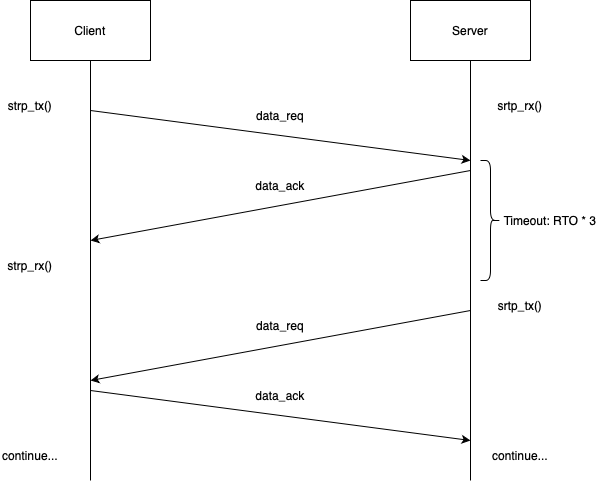

The diagram above was exported from draw.io. Its source (the exported page's mxGraphModel, read from the mxfile embedded in the PNG):
<mxGraphModel dx="1434" dy="827" grid="1" gridSize="10" guides="1" tooltips="1" connect="1" arrows="1" fold="1" page="1" pageScale="1" pageWidth="827" pageHeight="1169" math="0" shadow="0">
  <root>
    <mxCell id="0" />
    <mxCell id="1" parent="0" />
    <mxCell id="20igdemby0nrI7x8RbUq-1" value="Client" style="rounded=0;whiteSpace=wrap;html=1;" vertex="1" parent="1">
      <mxGeometry x="150" y="80" width="120" height="60" as="geometry" />
    </mxCell>
    <mxCell id="20igdemby0nrI7x8RbUq-2" value="Server" style="rounded=0;whiteSpace=wrap;html=1;" vertex="1" parent="1">
      <mxGeometry x="530" y="80" width="120" height="60" as="geometry" />
    </mxCell>
    <mxCell id="20igdemby0nrI7x8RbUq-3" value="" style="endArrow=none;html=1;rounded=0;entryX=0.5;entryY=1;entryDx=0;entryDy=0;" edge="1" parent="1" target="20igdemby0nrI7x8RbUq-1">
      <mxGeometry width="50" height="50" relative="1" as="geometry">
        <mxPoint x="210" y="560" as="sourcePoint" />
        <mxPoint x="440" y="320" as="targetPoint" />
      </mxGeometry>
    </mxCell>
    <mxCell id="20igdemby0nrI7x8RbUq-4" value="" style="endArrow=none;html=1;rounded=0;entryX=0.5;entryY=1;entryDx=0;entryDy=0;" edge="1" parent="1" target="20igdemby0nrI7x8RbUq-2">
      <mxGeometry width="50" height="50" relative="1" as="geometry">
        <mxPoint x="590" y="560" as="sourcePoint" />
        <mxPoint x="440" y="320" as="targetPoint" />
      </mxGeometry>
    </mxCell>
    <mxCell id="20igdemby0nrI7x8RbUq-14" value="strp_tx()" style="text;html=1;align=center;verticalAlign=middle;whiteSpace=wrap;rounded=0;" vertex="1" parent="1">
      <mxGeometry x="120" y="170" width="60" height="30" as="geometry" />
    </mxCell>
    <mxCell id="20igdemby0nrI7x8RbUq-15" value="srtp_rx()" style="text;html=1;align=center;verticalAlign=middle;whiteSpace=wrap;rounded=0;" vertex="1" parent="1">
      <mxGeometry x="610" y="170" width="60" height="30" as="geometry" />
    </mxCell>
    <mxCell id="20igdemby0nrI7x8RbUq-25" value="" style="endArrow=classic;html=1;rounded=0;" edge="1" parent="1">
      <mxGeometry width="50" height="50" relative="1" as="geometry">
        <mxPoint x="210" y="190" as="sourcePoint" />
        <mxPoint x="590" y="240" as="targetPoint" />
      </mxGeometry>
    </mxCell>
    <mxCell id="20igdemby0nrI7x8RbUq-26" value="data_req" style="text;html=1;align=center;verticalAlign=middle;whiteSpace=wrap;rounded=0;" vertex="1" parent="1">
      <mxGeometry x="370" y="180" width="60" height="30" as="geometry" />
    </mxCell>
    <mxCell id="20igdemby0nrI7x8RbUq-27" value="" style="endArrow=classic;html=1;rounded=0;" edge="1" parent="1">
      <mxGeometry width="50" height="50" relative="1" as="geometry">
        <mxPoint x="590" y="250" as="sourcePoint" />
        <mxPoint x="210" y="320" as="targetPoint" />
      </mxGeometry>
    </mxCell>
    <mxCell id="20igdemby0nrI7x8RbUq-28" value="data_ack" style="text;html=1;align=center;verticalAlign=middle;whiteSpace=wrap;rounded=0;" vertex="1" parent="1">
      <mxGeometry x="370" y="250" width="60" height="30" as="geometry" />
    </mxCell>
    <mxCell id="20igdemby0nrI7x8RbUq-30" value="" style="shape=curlyBracket;whiteSpace=wrap;html=1;rounded=1;flipH=1;labelPosition=right;verticalLabelPosition=middle;align=left;verticalAlign=middle;" vertex="1" parent="1">
      <mxGeometry x="600" y="240" width="20" height="120" as="geometry" />
    </mxCell>
    <mxCell id="20igdemby0nrI7x8RbUq-31" value="Timeout: RTO * 3" style="text;html=1;align=center;verticalAlign=middle;whiteSpace=wrap;rounded=0;" vertex="1" parent="1">
      <mxGeometry x="620" y="285" width="100" height="30" as="geometry" />
    </mxCell>
    <mxCell id="20igdemby0nrI7x8RbUq-32" value="srtp_tx()" style="text;html=1;align=center;verticalAlign=middle;whiteSpace=wrap;rounded=0;" vertex="1" parent="1">
      <mxGeometry x="610" y="370" width="60" height="30" as="geometry" />
    </mxCell>
    <mxCell id="20igdemby0nrI7x8RbUq-33" value="" style="endArrow=classic;html=1;rounded=0;" edge="1" parent="1">
      <mxGeometry width="50" height="50" relative="1" as="geometry">
        <mxPoint x="590" y="390" as="sourcePoint" />
        <mxPoint x="210" y="460" as="targetPoint" />
      </mxGeometry>
    </mxCell>
    <mxCell id="20igdemby0nrI7x8RbUq-34" value="data_req" style="text;html=1;align=center;verticalAlign=middle;whiteSpace=wrap;rounded=0;" vertex="1" parent="1">
      <mxGeometry x="370" y="390" width="60" height="30" as="geometry" />
    </mxCell>
    <mxCell id="20igdemby0nrI7x8RbUq-35" value="strp_rx()" style="text;html=1;align=center;verticalAlign=middle;whiteSpace=wrap;rounded=0;" vertex="1" parent="1">
      <mxGeometry x="120" y="330" width="60" height="30" as="geometry" />
    </mxCell>
    <mxCell id="20igdemby0nrI7x8RbUq-36" value="" style="endArrow=classic;html=1;rounded=0;" edge="1" parent="1">
      <mxGeometry width="50" height="50" relative="1" as="geometry">
        <mxPoint x="210" y="470" as="sourcePoint" />
        <mxPoint x="590" y="520" as="targetPoint" />
      </mxGeometry>
    </mxCell>
    <mxCell id="20igdemby0nrI7x8RbUq-37" value="data_ack" style="text;html=1;align=center;verticalAlign=middle;whiteSpace=wrap;rounded=0;" vertex="1" parent="1">
      <mxGeometry x="370" y="460" width="60" height="30" as="geometry" />
    </mxCell>
    <mxCell id="20igdemby0nrI7x8RbUq-38" value="continue..." style="text;html=1;align=center;verticalAlign=middle;whiteSpace=wrap;rounded=0;" vertex="1" parent="1">
      <mxGeometry x="120" y="520" width="60" height="30" as="geometry" />
    </mxCell>
    <mxCell id="20igdemby0nrI7x8RbUq-39" value="continue..." style="text;html=1;align=center;verticalAlign=middle;whiteSpace=wrap;rounded=0;" vertex="1" parent="1">
      <mxGeometry x="610" y="520" width="60" height="30" as="geometry" />
    </mxCell>
  </root>
</mxGraphModel>